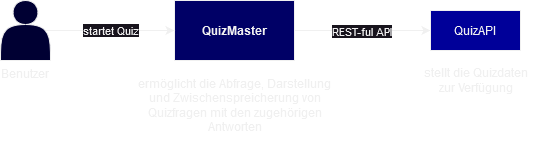

The diagram above was exported from draw.io. Its source (the exported page's mxGraphModel, read from the mxfile embedded in the PNG):
<mxGraphModel dx="1562" dy="785" grid="1" gridSize="10" guides="1" tooltips="1" connect="1" arrows="1" fold="1" page="1" pageScale="1" pageWidth="827" pageHeight="1169" math="0" shadow="0">
  <root>
    <mxCell id="0" />
    <mxCell id="1" parent="0" />
    <mxCell id="B2U6q-5QIGLSwIAsgYjk-8" style="edgeStyle=orthogonalEdgeStyle;rounded=0;orthogonalLoop=1;jettySize=auto;html=1;exitX=1;exitY=0.5;exitDx=0;exitDy=0;entryX=0;entryY=0.5;entryDx=0;entryDy=0;" edge="1" parent="1" source="nRxhFtLmPuZJ_PnHPkGs-1" target="B2U6q-5QIGLSwIAsgYjk-2">
      <mxGeometry relative="1" as="geometry" />
    </mxCell>
    <mxCell id="B2U6q-5QIGLSwIAsgYjk-9" value="REST-ful API" style="edgeLabel;html=1;align=center;verticalAlign=middle;resizable=0;points=[];" vertex="1" connectable="0" parent="B2U6q-5QIGLSwIAsgYjk-8">
      <mxGeometry x="-0.1912" y="-4" relative="1" as="geometry">
        <mxPoint x="11" y="-4" as="offset" />
      </mxGeometry>
    </mxCell>
    <mxCell id="nRxhFtLmPuZJ_PnHPkGs-1" value="QuizMaster" style="rounded=0;whiteSpace=wrap;html=1;fontStyle=1;fillColor=#000066;" parent="1" vertex="1">
      <mxGeometry x="354" y="70" width="120" height="60" as="geometry" />
    </mxCell>
    <mxCell id="B2U6q-5QIGLSwIAsgYjk-2" value="QuizAPI" style="rounded=0;whiteSpace=wrap;html=1;fillColor=#000099;" vertex="1" parent="1">
      <mxGeometry x="610" y="80" width="90" height="40" as="geometry" />
    </mxCell>
    <mxCell id="B2U6q-5QIGLSwIAsgYjk-4" value="startet Quiz" style="edgeStyle=orthogonalEdgeStyle;rounded=0;orthogonalLoop=1;jettySize=auto;html=1;exitX=0.9;exitY=0.5;exitDx=0;exitDy=0;exitPerimeter=0;entryX=0;entryY=0.5;entryDx=0;entryDy=0;" edge="1" parent="1" source="B2U6q-5QIGLSwIAsgYjk-3" target="nRxhFtLmPuZJ_PnHPkGs-1">
      <mxGeometry relative="1" as="geometry" />
    </mxCell>
    <mxCell id="B2U6q-5QIGLSwIAsgYjk-3" value="Benutzer" style="shape=actor;whiteSpace=wrap;html=1;labelPosition=center;verticalLabelPosition=bottom;align=center;verticalAlign=top;fillColor=#000033;" vertex="1" parent="1">
      <mxGeometry x="180" y="70" width="50" height="60" as="geometry" />
    </mxCell>
    <mxCell id="B2U6q-5QIGLSwIAsgYjk-10" value="&lt;div&gt;ermöglicht die Abfrage, Darstellung&lt;/div&gt;&lt;div&gt;und Zwischenspreicherung von&lt;/div&gt;&lt;div&gt;Quizfragen mit den zugehörigen&lt;/div&gt;&lt;div&gt;Antworten &lt;/div&gt;" style="text;html=1;align=center;verticalAlign=middle;resizable=0;points=[];autosize=1;strokeColor=none;fillColor=none;" vertex="1" parent="1">
      <mxGeometry x="309" y="140" width="210" height="70" as="geometry" />
    </mxCell>
    <mxCell id="B2U6q-5QIGLSwIAsgYjk-11" value="&lt;div&gt;stellt die Quizdaten&lt;/div&gt;&lt;div&gt;zur Verfügung&lt;/div&gt;" style="text;html=1;align=center;verticalAlign=middle;resizable=0;points=[];autosize=1;strokeColor=none;fillColor=none;" vertex="1" parent="1">
      <mxGeometry x="595" y="130" width="120" height="40" as="geometry" />
    </mxCell>
  </root>
</mxGraphModel>